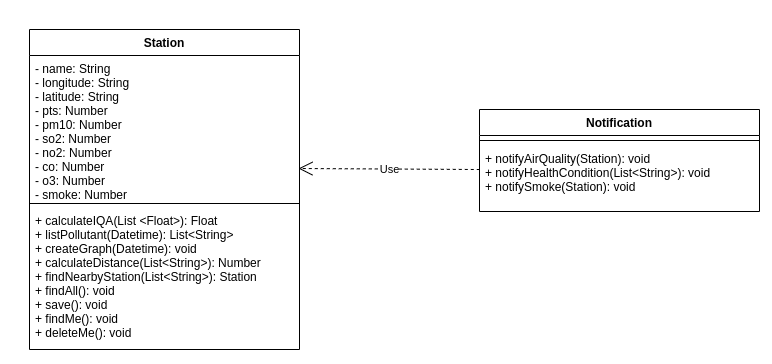

The diagram above was exported from draw.io. Its source (the exported page's mxGraphModel, read from the mxfile embedded in the PNG):
<mxGraphModel dx="1240" dy="593" grid="1" gridSize="10" guides="1" tooltips="1" connect="1" arrows="1" fold="1" page="1" pageScale="1" pageWidth="827" pageHeight="1169" math="0" shadow="0">
  <root>
    <mxCell id="0" />
    <mxCell id="1" parent="0" />
    <mxCell id="mdxGp5lsjsi9yrntAopU-1" value="Station" style="swimlane;fontStyle=1;align=center;verticalAlign=top;childLayout=stackLayout;horizontal=1;startSize=26;horizontalStack=0;resizeParent=1;resizeParentMax=0;resizeLast=0;collapsible=1;marginBottom=0;" parent="1" vertex="1">
      <mxGeometry x="80" y="60" width="270" height="320" as="geometry" />
    </mxCell>
    <mxCell id="mdxGp5lsjsi9yrntAopU-2" value="- name: String&#10;- longitude: String&#10;- latitude: String&#10;- pts: Number&#10;- pm10: Number&#10;- so2: Number&#10;- no2: Number&#10;- co: Number&#10;- o3: Number&#10;- smoke: Number&#10;&#10;" style="text;strokeColor=none;fillColor=none;align=left;verticalAlign=top;spacingLeft=4;spacingRight=4;overflow=hidden;rotatable=0;points=[[0,0.5],[1,0.5]];portConstraint=eastwest;" parent="mdxGp5lsjsi9yrntAopU-1" vertex="1">
      <mxGeometry y="26" width="270" height="144" as="geometry" />
    </mxCell>
    <mxCell id="mdxGp5lsjsi9yrntAopU-3" value="" style="line;strokeWidth=1;fillColor=none;align=left;verticalAlign=middle;spacingTop=-1;spacingLeft=3;spacingRight=3;rotatable=0;labelPosition=right;points=[];portConstraint=eastwest;" parent="mdxGp5lsjsi9yrntAopU-1" vertex="1">
      <mxGeometry y="170" width="270" height="8" as="geometry" />
    </mxCell>
    <mxCell id="mdxGp5lsjsi9yrntAopU-4" value="+ calculateIQA(List &lt;Float&gt;): Float &#10;+ listPollutant(Datetime): List&lt;String&gt;&#10;+ createGraph(Datetime): void&#10;+ calculateDistance(List&lt;String&gt;): Number&#10;+ findNearbyStation(List&lt;String&gt;): Station&#10;+ findAll(): void&#10;+ save(): void&#10;+ findMe(): void&#10;+ deleteMe(): void&#10;&#10;&#10;" style="text;strokeColor=none;fillColor=none;align=left;verticalAlign=top;spacingLeft=4;spacingRight=4;overflow=hidden;rotatable=0;points=[[0,0.5],[1,0.5]];portConstraint=eastwest;" parent="mdxGp5lsjsi9yrntAopU-1" vertex="1">
      <mxGeometry y="178" width="270" height="142" as="geometry" />
    </mxCell>
    <mxCell id="F8DsdXIDSbr2OdfFIl61-23" value="Use" style="endArrow=open;endSize=12;dashed=1;html=1;exitX=0.001;exitY=0.364;exitDx=0;exitDy=0;exitPerimeter=0;" parent="1" source="F8DsdXIDSbr2OdfFIl61-17" edge="1">
      <mxGeometry width="160" relative="1" as="geometry">
        <mxPoint x="470" y="450" as="sourcePoint" />
        <mxPoint x="349" y="199" as="targetPoint" />
      </mxGeometry>
    </mxCell>
    <mxCell id="F8DsdXIDSbr2OdfFIl61-14" value="Notification" style="swimlane;fontStyle=1;align=center;verticalAlign=top;childLayout=stackLayout;horizontal=1;startSize=26;horizontalStack=0;resizeParent=1;resizeParentMax=0;resizeLast=0;collapsible=1;marginBottom=0;" parent="1" vertex="1">
      <mxGeometry x="530" y="140" width="280" height="102" as="geometry" />
    </mxCell>
    <mxCell id="F8DsdXIDSbr2OdfFIl61-16" value="" style="line;strokeWidth=1;fillColor=none;align=left;verticalAlign=middle;spacingTop=-1;spacingLeft=3;spacingRight=3;rotatable=0;labelPosition=right;points=[];portConstraint=eastwest;" parent="F8DsdXIDSbr2OdfFIl61-14" vertex="1">
      <mxGeometry y="26" width="280" height="10" as="geometry" />
    </mxCell>
    <mxCell id="F8DsdXIDSbr2OdfFIl61-17" value="+ notifyAirQuality(Station): void&#10;+ notifyHealthCondition(List&lt;String&gt;): void&#10;+ notifySmoke(Station): void" style="text;strokeColor=none;fillColor=none;align=left;verticalAlign=top;spacingLeft=4;spacingRight=4;overflow=hidden;rotatable=0;points=[[0,0.5],[1,0.5]];portConstraint=eastwest;" parent="F8DsdXIDSbr2OdfFIl61-14" vertex="1">
      <mxGeometry y="36" width="280" height="66" as="geometry" />
    </mxCell>
  </root>
</mxGraphModel>